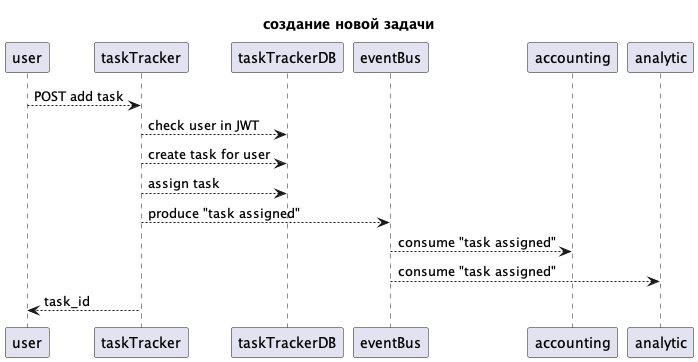

The diagram above was rendered by PlantUML. Its source (embedded in the PNG):
@startuml new_task_flow

title создание новой задачи

!startsub addTask
user --> taskTracker: POST add task
taskTracker --> taskTrackerDB: check user in JWT
taskTracker --> taskTrackerDB: create task for user
taskTracker --> taskTrackerDB: assign task
taskTracker --> eventBus: produce "task assigned"
eventBus --> accounting: consume "task assigned"
eventBus --> analytic: consume "task assigned"
taskTracker --> user: task_id
!endsub

@enduml